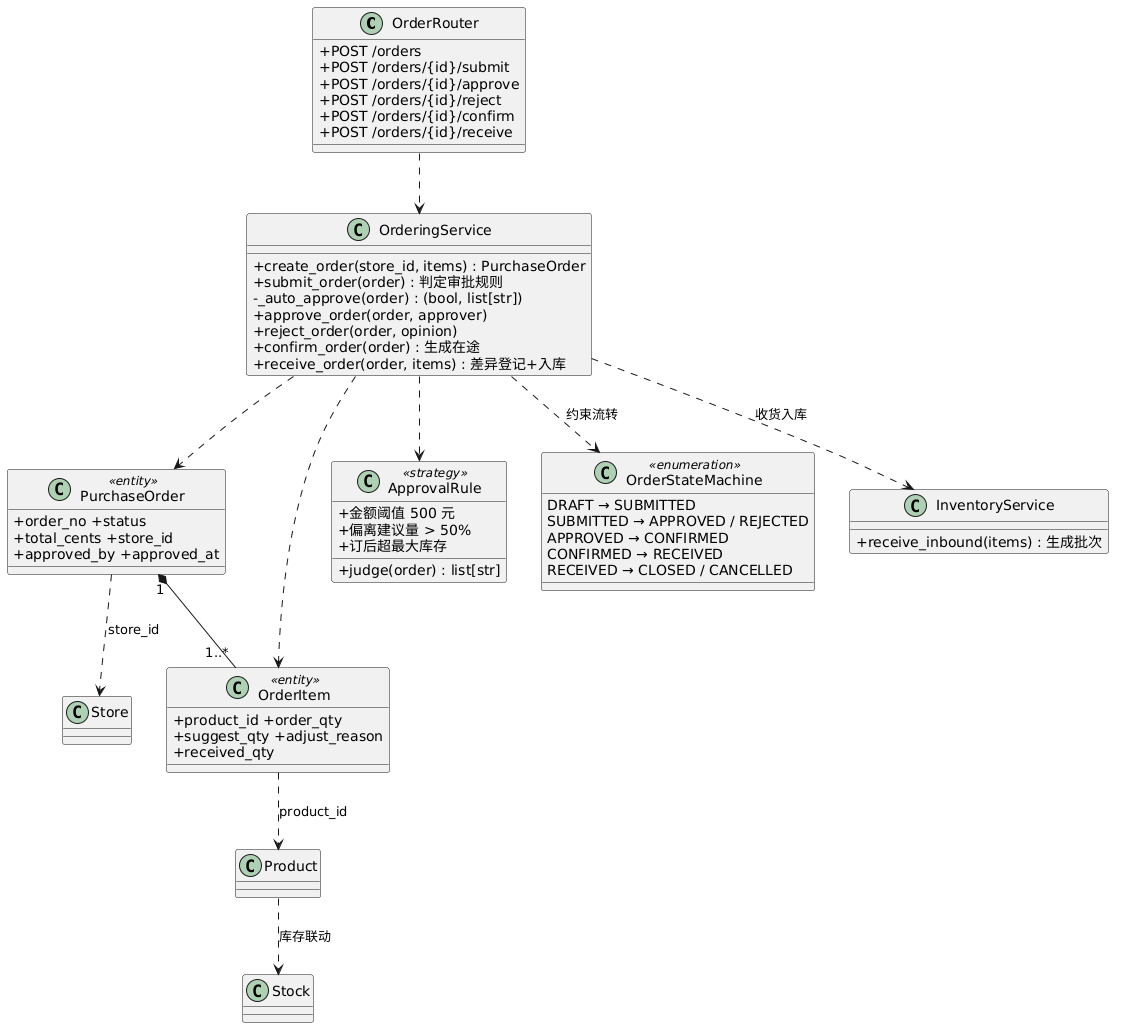

The diagram above was rendered by PlantUML. Its source (embedded in the PNG):
@startuml
skinparam backgroundColor #FFFFFF
skinparam classAttributeIconSize 0
class OrderRouter {
  +POST /orders
  +POST /orders/{id}/submit
  +POST /orders/{id}/approve
  +POST /orders/{id}/reject
  +POST /orders/{id}/confirm
  +POST /orders/{id}/receive
}
class OrderingService {
  +create_order(store_id, items) : PurchaseOrder
  +submit_order(order) : 判定审批规则
  -_auto_approve(order) : (bool, list[str])
  +approve_order(order, approver)
  +reject_order(order, opinion)
  +confirm_order(order) : 生成在途
  +receive_order(order, items) : 差异登记+入库
}
class "PurchaseOrder" as PO <<entity>> {
  +order_no +status
  +total_cents +store_id
  +approved_by +approved_at
}
class "OrderItem" as OI <<entity>> {
  +product_id +order_qty
  +suggest_qty +adjust_reason
  +received_qty
}
class ApprovalRule <<strategy>> {
  +金额阈值 500 元
  +偏离建议量 > 50%
  +订后超最大库存
  +judge(order) : list[str]
}
class OrderStateMachine <<enumeration>> {
  DRAFT → SUBMITTED
  SUBMITTED → APPROVED / REJECTED
  APPROVED → CONFIRMED
  CONFIRMED → RECEIVED
  RECEIVED → CLOSED / CANCELLED
}
class InventoryService {
  +receive_inbound(items) : 生成批次
}
class "Store" as ST
class "Product" as P
class "Stock" as SK

OrderRouter ..> OrderingService
OrderingService ..> PO
OrderingService ..> OI
OrderingService ..> ApprovalRule
OrderingService ..> OrderStateMachine : 约束流转
OrderingService ..> InventoryService : 收货入库
PO "1" *-- "1..*" OI
PO ..> ST : store_id
OI ..> P : product_id
P ..> SK : 库存联动
@enduml